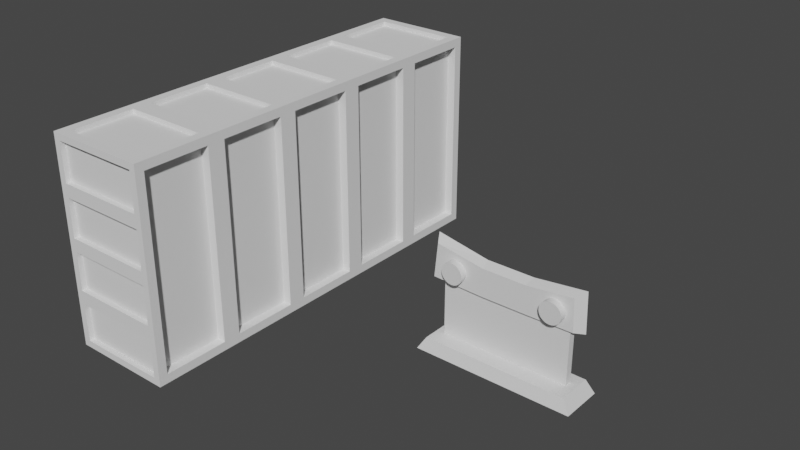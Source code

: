 # Source: 3D_Runner_Assets.blend  (saved by Blender 3.3.6; exported with 4.5.12 LTS)
import bpy
from mathutils import Matrix  # noqa: F401  (used for matrix-valued properties, if any)

bpy.ops.wm.read_factory_settings(use_empty=True)
scene = bpy.context.scene
scene.name = 'Scene'

# ---- collections
col_collection = bpy.data.collections.new('Collection'); scene.collection.children.link(col_collection)

# ---- materials (node trees are filled in below, after node groups)
mat_material = bpy.data.materials.new('Material')
mat_material.alpha_threshold = 0.0
mat_material.use_transparent_shadow = False
mat_material.roughness = 0.5
mat_material.line_color = (0.0, 0.0, 0.0, 1.0)

# ---- material node trees
mat_material.use_nodes = True; mat_material.node_tree.nodes.clear()
_N = mat_material.node_tree.nodes; _L = mat_material.node_tree.links
n0 = _N.new('ShaderNodeOutputMaterial'); n0.name = 'Material Output'; n0.location = (300, 300)
n1 = _N.new('ShaderNodeBsdfPrincipled'); n1.name = 'Principled BSDF'; n1.location = (10, 300)
n1.distribution = 'GGX'
n1.subsurface_method = 'RANDOM_WALK_SKIN'
n1.inputs[3].default_value = 1.45
n1.inputs[27].default_value = (0.0, 0.0, 0.0, 1.0)
n1.inputs[28].default_value = 1.0
_L.new(n1.outputs[0], n0.inputs[0])
n0.is_active_output = True

# ---- world
world_world = bpy.data.worlds.new('World'); scene.world = world_world
world_world.use_nodes = True; world_world.node_tree.nodes.clear()
_N = world_world.node_tree.nodes; _L = world_world.node_tree.links
n0 = _N.new('ShaderNodeOutputWorld'); n0.name = 'World Output'; n0.location = (300, 300)
n1 = _N.new('ShaderNodeBackground'); n1.name = 'Background'; n1.location = (10, 300)
n1.inputs[0].default_value = (0.05088, 0.05088, 0.05088, 1.0)
_L.new(n1.outputs[0], n0.inputs[0])
n0.is_active_output = True
world_world.color = (0.05088, 0.05088, 0.05088)
world_world.use_sun_shadow = False
world_world.sun_shadow_jitter_overblur = 0.0

# ---- meshes
me_cube = bpy.data.meshes.new('Cube')
me_cube.from_pydata([(0.9231, 0.07694, 1.157), (0.9231, 0.07694, 0.1054), (0.9231, -0.02031, 1.157), (0.9231, -0.02031, 0.1054), (-0.9231, 0.07694, 1.157), (-0.9231, 0.07694, 0.1054), (-0.9231, -0.02031, 1.157), (-0.9231, -0.02031, 0.1054), (1.036, 0.25, 0.1877), (1.147, 0.3015, 0.00611), (1.036, -0.25, 0.1877), (1.147, -0.3015, 0.00611), (-1.036, 0.25, 0.1877), (-1.147, 0.3015, 0.00611), (-1.036, -0.25, 0.1877), (-1.147, -0.3015, 0.00611), (1.059, 0.08206, 1.51), (1.077, 0.08206, 0.933), (0.9665, -0.06243, 1.449), (0.9832, -0.06243, 0.9852), (-1.108, 0.08206, 1.567), (-1.162, 0.08206, 0.9435), (-1.018, -0.06243, 1.49), (-1.068, -0.06243, 0.9997), (-0.3556, 0.08206, 0.9083), (-0.3244, -0.06243, 1.374), (-0.3244, -0.06243, 0.9742), (-0.3556, 0.08206, 1.425), (0.2929, -0.06243, 0.9742), (0.3234, 0.08206, 1.425), (0.3234, 0.08206, 0.9083), (0.2929, -0.06243, 1.374), (-0.7283, 0.1449, 1.358), (-0.7283, -0.1647, 1.348), (-0.6981, 0.145, 1.355), (-0.6981, -0.1646, 1.345), (-0.669, 0.1453, 1.346), (-0.669, -0.1643, 1.336), (-0.6423, 0.1457, 1.332), (-0.6423, -0.1639, 1.322), (-0.6188, 0.1463, 1.312), (-0.6188, -0.1633, 1.303), (-0.5995, 0.1471, 1.289), (-0.5995, -0.1625, 1.279), (-0.5852, 0.1479, 1.262), (-0.5852, -0.1617, 1.252), (-0.5764, 0.1488, 1.233), (-0.5764, -0.1608, 1.223), (-0.5734, 0.1498, 1.203), (-0.5734, -0.1598, 1.193), (-0.5764, 0.1507, 1.173), (-0.5764, -0.1588, 1.163), (-0.5852, 0.1517, 1.144), (-0.5852, -0.1579, 1.134), (-0.5995, 0.1525, 1.117), (-0.5995, -0.1571, 1.107), (-0.6188, 0.1533, 1.093), (-0.6188, -0.1563, 1.084), (-0.6423, 0.1539, 1.074), (-0.6423, -0.1557, 1.064), (-0.669, 0.1543, 1.06), (-0.669, -0.1553, 1.05), (-0.6981, 0.1546, 1.051), (-0.6981, -0.155, 1.041), (-0.7283, 0.1547, 1.048), (-0.7283, -0.1549, 1.038), (-0.7585, 0.1546, 1.051), (-0.7585, -0.155, 1.041), (-0.7876, 0.1543, 1.06), (-0.7876, -0.1553, 1.05), (-0.8143, 0.1539, 1.074), (-0.8143, -0.1557, 1.064), (-0.8378, 0.1533, 1.093), (-0.8378, -0.1563, 1.084), (-0.8571, 0.1525, 1.117), (-0.8571, -0.1571, 1.107), (-0.8714, 0.1517, 1.144), (-0.8714, -0.1579, 1.134), (-0.8802, 0.1507, 1.173), (-0.8802, -0.1588, 1.163), (-0.8832, 0.1498, 1.203), (-0.8832, -0.1598, 1.193), (-0.8802, 0.1488, 1.233), (-0.8802, -0.1608, 1.223), (-0.8714, 0.1479, 1.262), (-0.8714, -0.1617, 1.252), (-0.8571, 0.1471, 1.289), (-0.8571, -0.1625, 1.279), (-0.8378, 0.1463, 1.312), (-0.8378, -0.1633, 1.303), (-0.8143, 0.1457, 1.332), (-0.8143, -0.1639, 1.322), (-0.7876, 0.1453, 1.346), (-0.7876, -0.1643, 1.336), (-0.7585, 0.145, 1.355), (-0.7585, -0.1646, 1.345), (0.7115, 0.1449, 1.359), (0.7115, -0.1647, 1.349), (0.742, 0.145, 1.356), (0.742, -0.1646, 1.346), (0.7713, 0.1453, 1.347), (0.7713, -0.1643, 1.337), (0.7983, 0.1457, 1.333), (0.7983, -0.1639, 1.323), (0.822, 0.1463, 1.313), (0.822, -0.1633, 1.304), (0.8414, 0.1471, 1.29), (0.8414, -0.1625, 1.28), (0.8559, 0.1479, 1.263), (0.8559, -0.1617, 1.253), (0.8648, 0.1488, 1.233), (0.8648, -0.1608, 1.223), (0.8678, 0.1498, 1.203), (0.8678, -0.1598, 1.193), (0.8648, 0.1507, 1.172), (0.8648, -0.1588, 1.163), (0.8559, 0.1517, 1.143), (0.8559, -0.1579, 1.133), (0.8414, 0.1525, 1.116), (0.8414, -0.1571, 1.106), (0.822, 0.1533, 1.092), (0.822, -0.1563, 1.083), (0.7983, 0.1539, 1.073), (0.7983, -0.1557, 1.063), (0.7713, 0.1543, 1.059), (0.7713, -0.1553, 1.049), (0.742, 0.1546, 1.05), (0.742, -0.155, 1.04), (0.7115, 0.1547, 1.047), (0.7115, -0.1549, 1.037), (0.6809, 0.1546, 1.05), (0.6809, -0.155, 1.04), (0.6516, 0.1543, 1.059), (0.6516, -0.1553, 1.049), (0.6246, 0.1539, 1.073), (0.6246, -0.1557, 1.063), (0.6009, 0.1533, 1.092), (0.6009, -0.1563, 1.083), (0.5815, 0.1525, 1.116), (0.5815, -0.1571, 1.106), (0.567, 0.1517, 1.143), (0.567, -0.1579, 1.133), (0.5581, 0.1507, 1.172), (0.5581, -0.1588, 1.163), (0.5551, 0.1498, 1.203), (0.5551, -0.1598, 1.193), (0.5581, 0.1488, 1.233), (0.5581, -0.1608, 1.223), (0.567, 0.1479, 1.263), (0.567, -0.1617, 1.253), (0.5815, 0.1471, 1.29), (0.5815, -0.1625, 1.28), (0.6009, 0.1463, 1.313), (0.6009, -0.1633, 1.304), (0.6246, 0.1457, 1.333), (0.6246, -0.1639, 1.323), (0.6516, 0.1453, 1.347), (0.6516, -0.1643, 1.337), (0.6809, 0.145, 1.356), (0.6809, -0.1646, 1.346)], [], [(0, 4, 6, 2), (3, 2, 6, 7), (7, 6, 4, 5), (5, 1, 3, 7), (1, 0, 2, 3), (5, 4, 0, 1), (8, 12, 14, 10), (11, 10, 14, 15), (15, 14, 12, 13), (13, 9, 11, 15), (9, 8, 10, 11), (13, 12, 8, 9), (27, 20, 22, 25), (26, 25, 22, 23), (23, 22, 20, 21), (30, 17, 19, 28), (17, 16, 18, 19), (30, 29, 16, 17), (21, 20, 27, 24), (21, 24, 26, 23), (28, 31, 25, 26), (29, 27, 25, 31), (16, 29, 31, 18), (19, 18, 31, 28), (24, 27, 29, 30), (24, 30, 28, 26), (32, 33, 35, 34), (34, 35, 37, 36), (36, 37, 39, 38), (38, 39, 41, 40), (40, 41, 43, 42), (42, 43, 45, 44), (44, 45, 47, 46), (46, 47, 49, 48), (48, 49, 51, 50), (50, 51, 53, 52), (52, 53, 55, 54), (54, 55, 57, 56), (56, 57, 59, 58), (58, 59, 61, 60), (60, 61, 63, 62), (62, 63, 65, 64), (64, 65, 67, 66), (66, 67, 69, 68), (68, 69, 71, 70), (70, 71, 73, 72), (72, 73, 75, 74), (74, 75, 77, 76), (76, 77, 79, 78), (78, 79, 81, 80), (80, 81, 83, 82), (82, 83, 85, 84), (84, 85, 87, 86), (86, 87, 89, 88), (88, 89, 91, 90), (90, 91, 93, 92), (35, 33, 95, 93, 91, 89, 87, 85, 83, 81, 79, 77, 75, 73, 71, 69, 67, 65, 63, 61, 59, 57, 55, 53, 51, 49, 47, 45, 43, 41, 39, 37), (92, 93, 95, 94), (94, 95, 33, 32), (32, 34, 36, 38, 40, 42, 44, 46, 48, 50, 52, 54, 56, 58, 60, 62, 64, 66, 68, 70, 72, 74, 76, 78, 80, 82, 84, 86, 88, 90, 92, 94), (96, 97, 99, 98), (98, 99, 101, 100), (100, 101, 103, 102), (102, 103, 105, 104), (104, 105, 107, 106), (106, 107, 109, 108), (108, 109, 111, 110), (110, 111, 113, 112), (112, 113, 115, 114), (114, 115, 117, 116), (116, 117, 119, 118), (118, 119, 121, 120), (120, 121, 123, 122), (122, 123, 125, 124), (124, 125, 127, 126), (126, 127, 129, 128), (128, 129, 131, 130), (130, 131, 133, 132), (132, 133, 135, 134), (134, 135, 137, 136), (136, 137, 139, 138), (138, 139, 141, 140), (140, 141, 143, 142), (142, 143, 145, 144), (144, 145, 147, 146), (146, 147, 149, 148), (148, 149, 151, 150), (150, 151, 153, 152), (152, 153, 155, 154), (154, 155, 157, 156), (99, 97, 159, 157, 155, 153, 151, 149, 147, 145, 143, 141, 139, 137, 135, 133, 131, 129, 127, 125, 123, 121, 119, 117, 115, 113, 111, 109, 107, 105, 103, 101), (156, 157, 159, 158), (158, 159, 97, 96), (96, 98, 100, 102, 104, 106, 108, 110, 112, 114, 116, 118, 120, 122, 124, 126, 128, 130, 132, 134, 136, 138, 140, 142, 144, 146, 148, 150, 152, 154, 156, 158)])
_uv = me_cube.uv_layers.new(name='UVMap')
_uv.uv.foreach_set('vector', [0.07586, 0.5919, 0.07586, 0.379, 0.08704, 0.3789, 0.08704, 0.5919, 0.4843, 0.3802, 0.4833, 0.5984, 0.1002, 0.5966, 0.1012, 0.3785, 0.5264, 0.4492, 0.5264, 0.598, 0.5126, 0.598, 0.5126, 0.4492, 0.06466, 0.5919, 0.06466, 0.3789, 0.07586, 0.3789, 0.07586, 0.5919, 0.5401, 0.4493, 0.5401, 0.598, 0.5264, 0.598, 0.5264, 0.4492, 0.05335, 0.01913, 0.2405, 0.0198, 0.2393, 0.3486, 0.05219, 0.348, 0.8402, 0.008251, 0.8402, 0.5019, 0.7215, 0.502, 0.7215, 0.008287, 0.8179, 0.9301, 0.7866, 0.9111, 0.7866, 0.5562, 0.8179, 0.5372, 0.7774, 0.7461, 0.7455, 0.7372, 0.7455, 0.6516, 0.7774, 0.6428, 0.578, 0.5547, 0.578, 0.008257, 0.7215, 0.008251, 0.7215, 0.5547, 0.774, 0.6405, 0.7422, 0.631, 0.7422, 0.5454, 0.774, 0.5372, 0.8402, 0.008251, 0.884, 0.03463, 0.884, 0.5283, 0.8402, 0.5547, 0.3842, 0.6256, 0.5713, 0.6063, 0.5502, 0.647, 0.377, 0.6638, 0.3736, 0.7628, 0.377, 0.6638, 0.5502, 0.647, 0.5552, 0.7659, 0.5552, 0.7659, 0.5502, 0.647, 0.5915, 0.629, 0.5967, 0.78, 0.214, 0.7992, 0.02984, 0.7962, 0.05292, 0.7588, 0.2218, 0.7603, 0.01103, 0.7713, 0.0141, 0.6312, 0.05564, 0.6462, 0.05292, 0.7588, 0.2177, 0.8227, 0.2194, 0.9497, 0.03919, 0.9728, 0.03273, 0.8313, 0.5826, 0.8263, 0.5713, 0.9796, 0.3861, 0.9474, 0.3844, 0.8204, 0.5772, 0.8043, 0.3803, 0.8018, 0.3736, 0.7628, 0.5552, 0.7659, 0.2218, 0.7603, 0.2221, 0.6609, 0.377, 0.6638, 0.3736, 0.7628, 0.2158, 0.623, 0.3842, 0.6256, 0.377, 0.6638, 0.2221, 0.6609, 0.035, 0.6066, 0.2158, 0.623, 0.2221, 0.6609, 0.05564, 0.6462, 0.05292, 0.7588, 0.05564, 0.6462, 0.2221, 0.6609, 0.2218, 0.7603, 0.3844, 0.8204, 0.3861, 0.9474, 0.2194, 0.9497, 0.2177, 0.8227, 0.3803, 0.8018, 0.214, 0.7992, 0.2218, 0.7603, 0.3736, 0.7628, 0.4566, 0.2698, 0.4566, 0.3435, 0.4494, 0.3436, 0.4494, 0.2699, 0.4494, 0.2699, 0.4494, 0.3436, 0.4424, 0.3437, 0.4424, 0.27, 0.4424, 0.27, 0.4424, 0.3437, 0.436, 0.3439, 0.436, 0.2701, 0.436, 0.2701, 0.436, 0.3439, 0.4304, 0.3441, 0.4304, 0.2704, 0.4805, 0.1867, 0.4805, 0.2605, 0.4747, 0.2603, 0.4747, 0.1865, 0.4747, 0.1865, 0.4747, 0.2603, 0.4682, 0.2602, 0.4682, 0.1864, 0.4682, 0.1864, 0.4682, 0.2602, 0.4612, 0.2601, 0.4612, 0.1864, 0.4612, 0.1864, 0.4612, 0.2601, 0.454, 0.2601, 0.454, 0.1863, 0.454, 0.1863, 0.454, 0.2601, 0.4468, 0.2601, 0.4468, 0.1864, 0.4468, 0.1864, 0.4468, 0.2601, 0.44, 0.2602, 0.44, 0.1865, 0.44, 0.1865, 0.44, 0.2602, 0.4337, 0.2604, 0.4337, 0.1866, 0.4337, 0.1866, 0.4337, 0.2604, 0.4283, 0.2605, 0.4283, 0.1868, 0.4258, 0.1053, 0.4258, 0.03175, 0.4314, 0.03214, 0.4314, 0.1057, 0.4314, 0.1057, 0.4314, 0.03214, 0.4378, 0.03243, 0.4378, 0.106, 0.4378, 0.106, 0.4378, 0.03243, 0.4447, 0.0326, 0.4447, 0.1062, 0.4447, 0.1062, 0.4447, 0.0326, 0.4519, 0.03266, 0.4519, 0.1062, 0.4519, 0.1062, 0.4519, 0.03266, 0.4591, 0.0326, 0.4591, 0.1062, 0.4591, 0.1062, 0.4591, 0.0326, 0.4661, 0.03243, 0.4661, 0.106, 0.4661, 0.106, 0.4661, 0.03243, 0.4724, 0.03214, 0.4724, 0.1057, 0.4724, 0.1057, 0.4724, 0.03214, 0.478, 0.03176, 0.478, 0.1053, 0.3617, 0.3443, 0.3617, 0.2705, 0.3671, 0.2705, 0.3671, 0.3443, 0.3671, 0.3443, 0.3671, 0.2705, 0.3734, 0.2705, 0.3734, 0.3443, 0.3734, 0.3443, 0.3734, 0.2705, 0.3802, 0.2705, 0.3802, 0.3443, 0.3802, 0.3443, 0.3802, 0.2705, 0.3874, 0.2705, 0.3874, 0.3443, 0.3874, 0.3443, 0.3874, 0.2705, 0.3946, 0.2705, 0.3946, 0.3443, 0.3946, 0.3443, 0.3946, 0.2705, 0.4016, 0.2705, 0.4016, 0.3443, 0.4016, 0.3443, 0.4016, 0.2705, 0.4081, 0.2705, 0.4081, 0.3443, 0.4081, 0.3443, 0.4081, 0.2705, 0.4139, 0.2705, 0.4139, 0.3443, 0.4826, 0.2704, 0.4826, 0.3441, 0.477, 0.3439, 0.477, 0.2702, 0.477, 0.2702, 0.477, 0.3439, 0.4707, 0.3437, 0.4707, 0.27, 0.351, 0.2124, 0.351, 0.2197, 0.3496, 0.2268, 0.3468, 0.2335, 0.3428, 0.2395, 0.3377, 0.2446, 0.3317, 0.2486, 0.325, 0.2514, 0.318, 0.2528, 0.3107, 0.2528, 0.3037, 0.2514, 0.297, 0.2486, 0.291, 0.2446, 0.2859, 0.2395, 0.2819, 0.2335, 0.2791, 0.2268, 0.2777, 0.2197, 0.2777, 0.2125, 0.2791, 0.2054, 0.2819, 0.1987, 0.2859, 0.1927, 0.291, 0.1876, 0.297, 0.1835, 0.3037, 0.1808, 0.3107, 0.1793, 0.318, 0.1793, 0.325, 0.1808, 0.3317, 0.1835, 0.3377, 0.1875, 0.3428, 0.1926, 0.3468, 0.1987, 0.3496, 0.2053, 0.4707, 0.27, 0.4707, 0.3437, 0.4638, 0.3436, 0.4638, 0.2699, 0.4638, 0.2699, 0.4638, 0.3436, 0.4566, 0.3435, 0.4566, 0.2698, 0.2807, 0.3084, 0.2807, 0.3011, 0.2821, 0.294, 0.2849, 0.2874, 0.2889, 0.2813, 0.294, 0.2762, 0.3, 0.2722, 0.3067, 0.2694, 0.3138, 0.268, 0.321, 0.268, 0.3281, 0.2694, 0.3348, 0.2722, 0.3408, 0.2762, 0.3459, 0.2813, 0.35, 0.2874, 0.3527, 0.294, 0.3541, 0.3011, 0.3541, 0.3084, 0.3527, 0.3155, 0.35, 0.3222, 0.3459, 0.3282, 0.3408, 0.3333, 0.3348, 0.3373, 0.3281, 0.3401, 0.321, 0.3415, 0.3138, 0.3415, 0.3067, 0.3401, 0.3, 0.3373, 0.294, 0.3333, 0.2889, 0.3282, 0.2849, 0.3222, 0.2821, 0.3155, 0.3866, 0.1886, 0.3866, 0.2623, 0.3793, 0.2623, 0.3793, 0.1886, 0.3793, 0.1886, 0.3793, 0.2623, 0.3723, 0.2624, 0.3723, 0.1887, 0.3723, 0.1887, 0.3723, 0.2624, 0.3659, 0.2626, 0.3659, 0.1889, 0.3659, 0.1889, 0.3659, 0.2626, 0.3602, 0.2629, 0.3602, 0.1891, 0.481, 0.1125, 0.481, 0.1862, 0.4751, 0.1861, 0.4751, 0.1123, 0.4751, 0.1123, 0.4751, 0.1861, 0.4686, 0.186, 0.4686, 0.1122, 0.4686, 0.1122, 0.4686, 0.186, 0.4615, 0.1859, 0.4615, 0.1121, 0.4615, 0.1121, 0.4615, 0.1859, 0.4542, 0.1859, 0.4542, 0.1121, 0.4542, 0.1121, 0.4542, 0.1859, 0.447, 0.1859, 0.447, 0.1122, 0.447, 0.1122, 0.447, 0.1859, 0.4401, 0.186, 0.4401, 0.1123, 0.4401, 0.1123, 0.4401, 0.186, 0.4338, 0.1862, 0.4338, 0.1124, 0.4338, 0.1124, 0.4338, 0.1862, 0.4283, 0.1863, 0.4283, 0.1126, 0.3592, 0.09511, 0.3592, 0.02156, 0.3649, 0.02195, 0.3649, 0.0955, 0.3649, 0.0955, 0.3649, 0.02195, 0.3713, 0.02224, 0.3713, 0.09579, 0.3713, 0.09579, 0.3713, 0.02224, 0.3783, 0.02242, 0.3783, 0.09597, 0.3783, 0.09597, 0.3783, 0.02242, 0.3856, 0.02248, 0.3856, 0.09603, 0.3856, 0.09603, 0.3856, 0.02248, 0.3929, 0.02242, 0.3929, 0.09597, 0.3929, 0.09597, 0.3929, 0.02242, 0.3998, 0.02224, 0.3998, 0.09579, 0.3998, 0.09579, 0.3998, 0.02224, 0.4063, 0.02195, 0.4063, 0.0955, 0.4063, 0.0955, 0.4063, 0.02195, 0.4119, 0.02157, 0.4119, 0.09512, 0.4119, 0.09606, 0.4119, 0.1699, 0.4064, 0.1699, 0.4064, 0.09606, 0.4064, 0.09606, 0.4064, 0.1699, 0.4001, 0.1699, 0.4001, 0.09606, 0.4001, 0.09606, 0.4001, 0.1699, 0.3932, 0.1699, 0.3932, 0.09606, 0.3932, 0.09606, 0.3932, 0.1699, 0.386, 0.1699, 0.386, 0.09606, 0.386, 0.09606, 0.386, 0.1699, 0.3787, 0.1699, 0.3787, 0.09605, 0.3787, 0.09605, 0.3787, 0.1699, 0.3716, 0.1699, 0.3716, 0.09604, 0.3716, 0.09604, 0.3716, 0.1699, 0.3651, 0.1698, 0.3651, 0.09604, 0.3651, 0.09604, 0.3651, 0.1698, 0.3592, 0.1698, 0.3592, 0.09603, 0.4129, 0.1892, 0.4129, 0.2629, 0.4073, 0.2626, 0.4073, 0.1889, 0.4073, 0.1889, 0.4073, 0.2626, 0.4008, 0.2624, 0.4008, 0.1887, 0.2767, 0.1365, 0.2767, 0.1292, 0.2781, 0.122, 0.2809, 0.1153, 0.2849, 0.1092, 0.2901, 0.104, 0.2962, 0.09996, 0.3029, 0.09716, 0.31, 0.09573, 0.3173, 0.09573, 0.3245, 0.09715, 0.3312, 0.09994, 0.3373, 0.104, 0.3424, 0.1092, 0.3465, 0.1152, 0.3493, 0.122, 0.3507, 0.1291, 0.3507, 0.1364, 0.3493, 0.1436, 0.3465, 0.1504, 0.3424, 0.1564, 0.3373, 0.1616, 0.3312, 0.1657, 0.3245, 0.1685, 0.3173, 0.1699, 0.31, 0.1699, 0.3029, 0.1685, 0.2962, 0.1657, 0.2901, 0.1616, 0.2849, 0.1565, 0.2809, 0.1504, 0.2781, 0.1436, 0.4008, 0.1887, 0.4008, 0.2624, 0.3939, 0.2623, 0.3939, 0.1886, 0.3939, 0.1886, 0.3939, 0.2623, 0.3866, 0.2623, 0.3866, 0.1886, 0.3508, 0.0623, 0.3494, 0.06947, 0.3466, 0.07621, 0.3425, 0.08229, 0.3374, 0.08745, 0.3313, 0.09151, 0.3246, 0.0943, 0.3174, 0.09573, 0.3101, 0.09573, 0.3029, 0.0943, 0.2962, 0.09151, 0.2901, 0.08745, 0.285, 0.08229, 0.2809, 0.07622, 0.2781, 0.06947, 0.2767, 0.0623, 0.2767, 0.055, 0.2781, 0.04784, 0.2809, 0.04109, 0.285, 0.03502, 0.2901, 0.02985, 0.2962, 0.02579, 0.3029, 0.023, 0.3101, 0.02157, 0.3174, 0.02157, 0.3246, 0.023, 0.3313, 0.02579, 0.3374, 0.02985, 0.3425, 0.03502, 0.3466, 0.04109, 0.3494, 0.04784, 0.3508, 0.055])
me_cube.materials.append(mat_material)
me_cube.use_mirror_vertex_groups = False
me_cube.update()
me_cube_002 = bpy.data.meshes.new('Cube.002')
me_cube_002.from_pydata([(0.75, -3.0, 0.0), (0.75, -3.0, 3.0), (0.75, -1.8, 0.0), (0.75, -0.6, 0.0), (0.75, -0.6, 3.0), (0.75, -1.8, 3.0), (0.75, -1.927, 0.1267), (0.75, -1.927, 2.873), (0.75, -2.873, 2.873), (0.75, -2.873, 0.1267), (0.75, -0.4733, 2.873), (0.75, -0.4733, 0.1267), (0.75, -0.7267, 0.1267), (0.75, -0.7267, 2.873), (0.75, -1.673, 2.873), (0.75, -1.673, 0.1267), (0.6191, -1.927, 2.873), (0.6191, -1.927, 0.1267), (0.6191, -2.873, 0.1267), (0.6191, -2.873, 2.873), (0.6191, -0.4733, 0.1267), (0.6191, -0.4733, 2.873), (0.6191, -0.7267, 2.873), (0.6191, -0.7267, 0.1267), (0.6191, -1.673, 0.1267), (0.6191, -1.673, 2.873), (0.6109, -1.939, 3.0), (0.6109, -2.861, 3.0), (0.6109, -0.4609, 3.0), (0.6109, -0.7391, 3.0), (0.6109, -1.661, 3.0), (0.6109, -1.939, 2.935), (0.6109, -2.861, 2.935), (0.6109, -0.4609, 2.935), (0.6109, -0.7391, 2.935), (0.6109, -1.661, 2.935), (0.75, -3.0, 2.25), (0.75, -3.0, 1.5), (0.75, -3.0, 0.75), (0.75, -0.6, 2.25), (0.75, -0.6, 1.5), (0.75, -0.6, 0.75), (0.75, -1.8, 2.25), (0.75, -1.8, 1.5), (0.75, -1.8, 0.75), (0.75, -1.927, 2.187), (0.75, -1.927, 1.5), (0.75, -1.927, 0.8134), (0.75, -2.873, 2.187), (0.75, -2.873, 1.5), (0.75, -2.873, 0.8134), (0.75, -0.4733, 2.187), (0.75, -0.4733, 1.5), (0.75, -0.4733, 0.8134), (0.75, -0.7267, 2.187), (0.75, -0.7267, 1.5), (0.75, -0.7267, 0.8134), (0.75, -1.673, 2.187), (0.75, -1.673, 1.5), (0.75, -1.673, 0.8134), (0.6191, -1.927, 2.187), (0.6191, -1.927, 1.5), (0.6191, -1.927, 0.8134), (0.6191, -2.873, 2.187), (0.6191, -2.873, 1.5), (0.6191, -2.873, 0.8134), (0.6191, -0.4733, 2.187), (0.6191, -0.4733, 1.5), (0.6191, -0.4733, 0.8134), (0.6191, -0.7267, 2.187), (0.6191, -0.7267, 1.5), (0.6191, -0.7267, 0.8134), (0.6191, -1.673, 2.187), (0.6191, -1.673, 1.5), (0.6191, -1.673, 0.8134), (0.6526, -3.0, 2.347), (0.6526, -3.0, 2.903), (0.6526, -3.0, 0.09736), (0.6526, -3.0, 0.6526), (0.6526, -3.0, 0.8474), (0.6526, -3.0, 1.403), (0.6526, -3.0, 1.597), (0.6526, -3.0, 2.153), (0.6526, -2.927, 2.903), (0.6526, -2.927, 2.347), (0.6526, -2.927, 0.6526), (0.6526, -2.927, 0.09736), (0.6526, -2.927, 1.403), (0.6526, -2.927, 0.8474), (0.6526, -2.927, 2.153), (0.6526, -2.927, 1.597), (0.0, -3.0, 0.0), (0.0, -3.0, 3.0), (0.0, -0.6, 3.0), (0.0, -1.8, 3.0), (0.0, -0.6, 0.0), (0.0, -1.8, 0.0), (0.0, -1.939, 3.0), (0.0, -2.861, 3.0), (0.0, -0.4609, 3.0), (0.0, -0.7391, 3.0), (0.0, -1.661, 3.0), (0.0, -1.939, 2.935), (0.0, -2.861, 2.935), (0.0, -0.4609, 2.935), (0.0, -0.7391, 2.935), (0.0, -1.661, 2.935), (0.0, -3.0, 0.75), (0.0, -3.0, 1.5), (0.0, -3.0, 2.25), (0.0, -3.0, 2.347), (0.0, -3.0, 2.903), (0.0, -3.0, 0.09736), (0.0, -3.0, 0.6526), (0.0, -3.0, 0.8474), (0.0, -3.0, 1.403), (0.0, -3.0, 1.597), (0.0, -3.0, 2.153), (0.0, -2.927, 2.347), (0.0, -2.927, 2.903), (0.0, -2.927, 0.09736), (0.0, -2.927, 0.6526), (0.0, -2.927, 0.8474), (0.0, -2.927, 1.403), (0.0, -2.927, 1.597), (0.0, -2.927, 2.153), (0.75, 1.192e-07, 0.0), (0.75, -1.192e-07, 3.0), (0.75, 1.192e-07, 0.1267), (0.75, -1.192e-07, 2.873), (0.6191, 1.192e-07, 0.1267), (0.6191, -1.192e-07, 2.873), (0.6109, -8.941e-08, 3.0), (0.6109, -8.941e-08, 2.935), (0.6191, 5.96e-08, 0.8134), (0.6191, 0.0, 1.5), (0.6191, -5.96e-08, 2.187), (0.0, 0.0, 2.935), (0.0, 0.0, 0.0)], [], [(112, 77, 86, 120), (96, 2, 0, 91), (138, 126, 3, 95), (95, 3, 2, 96), (7, 8, 19, 16), (42, 5, 7, 45), (5, 1, 8, 7), (38, 0, 9, 50), (0, 2, 6, 9), (127, 4, 10, 129), (41, 3, 11, 53), (39, 4, 13, 54), (4, 5, 14, 13), (44, 2, 15, 59), (2, 3, 12, 15), (60, 16, 19, 63), (136, 131, 21, 66), (69, 22, 25, 72), (54, 13, 22, 69), (50, 9, 18, 65), (15, 12, 23, 24), (129, 10, 21, 131), (13, 14, 25, 22), (53, 11, 20, 68), (59, 15, 24, 74), (45, 7, 16, 60), (9, 6, 17, 18), (92, 1, 27, 98), (1, 5, 26, 27), (93, 4, 28, 99), (94, 5, 30, 101), (5, 4, 29, 30), (98, 27, 32, 103), (30, 29, 34, 35), (99, 28, 33, 104), (101, 30, 35, 106), (27, 26, 31, 32), (6, 47, 62, 17), (47, 46, 61, 62), (46, 45, 60, 61), (14, 57, 72, 25), (57, 58, 73, 72), (58, 59, 74, 73), (10, 51, 66, 21), (51, 52, 67, 66), (52, 53, 68, 67), (8, 48, 63, 19), (48, 49, 64, 63), (49, 50, 65, 64), (12, 56, 71, 23), (56, 55, 70, 71), (55, 54, 69, 70), (23, 71, 74, 24), (71, 70, 73, 74), (70, 69, 72, 73), (130, 134, 68, 20), (134, 135, 67, 68), (135, 136, 66, 67), (17, 62, 65, 18), (62, 61, 64, 65), (61, 60, 63, 64), (5, 42, 57, 14), (42, 43, 58, 57), (43, 44, 59, 58), (3, 41, 56, 12), (41, 40, 55, 56), (40, 39, 54, 55), (4, 39, 51, 10), (39, 40, 52, 51), (40, 41, 53, 52), (1, 36, 48, 8), (36, 37, 49, 48), (37, 38, 50, 49), (2, 44, 47, 6), (44, 43, 46, 47), (43, 42, 45, 46), (79, 80, 87, 88), (110, 75, 84, 118), (77, 78, 85, 86), (36, 1, 76, 75), (109, 36, 75, 110), (0, 38, 78, 77), (91, 0, 77, 112), (38, 37, 80, 79), (107, 38, 79, 114), (37, 36, 82, 81), (108, 37, 81, 116), (81, 82, 89, 90), (114, 79, 88, 122), (116, 81, 90, 124), (75, 76, 83, 84), (82, 117, 125, 89), (80, 115, 123, 87), (78, 113, 121, 85), (76, 111, 119, 83), (90, 89, 125, 124), (88, 87, 123, 122), (86, 85, 121, 120), (84, 83, 119, 118), (36, 109, 117, 82), (37, 108, 115, 80), (38, 107, 113, 78), (1, 92, 111, 76), (26, 97, 102, 31), (34, 105, 106, 35), (133, 137, 104, 33), (31, 102, 103, 32), (4, 93, 100, 29), (5, 94, 97, 26), (29, 100, 105, 34), (28, 132, 133, 33), (4, 127, 132, 28), (11, 128, 130, 20), (3, 126, 128, 11)])
_uv = me_cube_002.uv_layers.new(name='UVMap')
_uv.uv.foreach_set('vector', [0.3831, 0.875, 0.3831, 0.7662, 0.3831, 0.7662, 0.3831, 0.875, 0.25, 0.7, 0.375, 0.7, 0.375, 0.75, 0.25, 0.75, 0.25, 0.625, 0.375, 0.625, 0.375, 0.65, 0.25, 0.65, 0.25, 0.65, 0.375, 0.65, 0.375, 0.7, 0.25, 0.7, 0.6144, 0.7053, 0.6144, 0.7447, 0.6144, 0.7447, 0.6144, 0.7053, 0.5625, 0.7, 0.625, 0.7, 0.6144, 0.7053, 0.5572, 0.7053, 0.625, 0.7, 0.625, 0.75, 0.6144, 0.7447, 0.6144, 0.7053, 0.4375, 0.75, 0.375, 0.75, 0.3856, 0.7447, 0.4428, 0.7447, 0.375, 0.75, 0.375, 0.7, 0.3856, 0.7053, 0.3856, 0.7447, 0.625, 0.625, 0.625, 0.65, 0.6144, 0.6447, 0.6144, 0.625, 0.4375, 0.65, 0.375, 0.65, 0.3856, 0.6447, 0.4428, 0.6447, 0.5625, 0.65, 0.625, 0.65, 0.6144, 0.6553, 0.5572, 0.6553, 0.625, 0.65, 0.625, 0.7, 0.6144, 0.6947, 0.6144, 0.6553, 0.4375, 0.7, 0.375, 0.7, 0.3856, 0.6947, 0.4428, 0.6947, 0.375, 0.7, 0.375, 0.65, 0.3856, 0.6553, 0.3856, 0.6947, 0.5572, 0.7053, 0.6144, 0.7053, 0.6144, 0.7447, 0.5572, 0.7447, 0.5572, 0.625, 0.6144, 0.625, 0.6144, 0.6447, 0.5572, 0.6447, 0.5572, 0.6553, 0.6144, 0.6553, 0.6144, 0.6947, 0.5572, 0.6947, 0.5572, 0.6553, 0.6144, 0.6553, 0.6144, 0.6553, 0.5572, 0.6553, 0.4428, 0.7447, 0.3856, 0.7447, 0.3856, 0.7447, 0.4428, 0.7447, 0.3856, 0.6947, 0.3856, 0.6553, 0.3856, 0.6553, 0.3856, 0.6947, 0.6144, 0.625, 0.6144, 0.6447, 0.6144, 0.6447, 0.6144, 0.625, 0.6144, 0.6553, 0.6144, 0.6947, 0.6144, 0.6947, 0.6144, 0.6553, 0.4428, 0.6447, 0.3856, 0.6447, 0.3856, 0.6447, 0.4428, 0.6447, 0.4428, 0.6947, 0.3856, 0.6947, 0.3856, 0.6947, 0.4428, 0.6947, 0.5572, 0.7053, 0.6144, 0.7053, 0.6144, 0.7053, 0.5572, 0.7053, 0.3856, 0.7447, 0.3856, 0.7053, 0.3856, 0.7053, 0.3856, 0.7447, 0.75, 0.75, 0.625, 0.75, 0.6482, 0.7442, 0.75, 0.7442, 0.625, 0.75, 0.625, 0.7, 0.6482, 0.7058, 0.6482, 0.7442, 0.75, 0.65, 0.625, 0.65, 0.6482, 0.6442, 0.75, 0.6442, 0.75, 0.7, 0.625, 0.7, 0.6482, 0.6942, 0.75, 0.6942, 0.625, 0.7, 0.625, 0.65, 0.6482, 0.6558, 0.6482, 0.6942, 0.75, 0.7442, 0.6482, 0.7442, 0.6482, 0.7442, 0.75, 0.7442, 0.6482, 0.6942, 0.6482, 0.6558, 0.6482, 0.6558, 0.6482, 0.6942, 0.75, 0.6442, 0.6482, 0.6442, 0.6482, 0.6442, 0.75, 0.6442, 0.75, 0.6942, 0.6482, 0.6942, 0.6482, 0.6942, 0.75, 0.6942, 0.6482, 0.7442, 0.6482, 0.7058, 0.6482, 0.7058, 0.6482, 0.7442, 0.3856, 0.7053, 0.4428, 0.7053, 0.4428, 0.7053, 0.3856, 0.7053, 0.4428, 0.7053, 0.5, 0.7053, 0.5, 0.7053, 0.4428, 0.7053, 0.5, 0.7053, 0.5572, 0.7053, 0.5572, 0.7053, 0.5, 0.7053, 0.6144, 0.6947, 0.5572, 0.6947, 0.5572, 0.6947, 0.6144, 0.6947, 0.5572, 0.6947, 0.5, 0.6947, 0.5, 0.6947, 0.5572, 0.6947, 0.5, 0.6947, 0.4428, 0.6947, 0.4428, 0.6947, 0.5, 0.6947, 0.6144, 0.6447, 0.5572, 0.6447, 0.5572, 0.6447, 0.6144, 0.6447, 0.5572, 0.6447, 0.5, 0.6447, 0.5, 0.6447, 0.5572, 0.6447, 0.5, 0.6447, 0.4428, 0.6447, 0.4428, 0.6447, 0.5, 0.6447, 0.6144, 0.7447, 0.5572, 0.7447, 0.5572, 0.7447, 0.6144, 0.7447, 0.5572, 0.7447, 0.5, 0.7447, 0.5, 0.7447, 0.5572, 0.7447, 0.5, 0.7447, 0.4428, 0.7447, 0.4428, 0.7447, 0.5, 0.7447, 0.3856, 0.6553, 0.4428, 0.6553, 0.4428, 0.6553, 0.3856, 0.6553, 0.4428, 0.6553, 0.5, 0.6553, 0.5, 0.6553, 0.4428, 0.6553, 0.5, 0.6553, 0.5572, 0.6553, 0.5572, 0.6553, 0.5, 0.6553, 0.3856, 0.6553, 0.4428, 0.6553, 0.4428, 0.6947, 0.3856, 0.6947, 0.4428, 0.6553, 0.5, 0.6553, 0.5, 0.6947, 0.4428, 0.6947, 0.5, 0.6553, 0.5572, 0.6553, 0.5572, 0.6947, 0.5, 0.6947, 0.3856, 0.625, 0.4428, 0.625, 0.4428, 0.6447, 0.3856, 0.6447, 0.4428, 0.625, 0.5, 0.625, 0.5, 0.6447, 0.4428, 0.6447, 0.5, 0.625, 0.5572, 0.625, 0.5572, 0.6447, 0.5, 0.6447, 0.3856, 0.7053, 0.4428, 0.7053, 0.4428, 0.7447, 0.3856, 0.7447, 0.4428, 0.7053, 0.5, 0.7053, 0.5, 0.7447, 0.4428, 0.7447, 0.5, 0.7053, 0.5572, 0.7053, 0.5572, 0.7447, 0.5, 0.7447, 0.625, 0.7, 0.5625, 0.7, 0.5572, 0.6947, 0.6144, 0.6947, 0.5625, 0.7, 0.5, 0.7, 0.5, 0.6947, 0.5572, 0.6947, 0.5, 0.7, 0.4375, 0.7, 0.4428, 0.6947, 0.5, 0.6947, 0.375, 0.65, 0.4375, 0.65, 0.4428, 0.6553, 0.3856, 0.6553, 0.4375, 0.65, 0.5, 0.65, 0.5, 0.6553, 0.4428, 0.6553, 0.5, 0.65, 0.5625, 0.65, 0.5572, 0.6553, 0.5, 0.6553, 0.625, 0.65, 0.5625, 0.65, 0.5572, 0.6447, 0.6144, 0.6447, 0.5625, 0.65, 0.5, 0.65, 0.5, 0.6447, 0.5572, 0.6447, 0.5, 0.65, 0.4375, 0.65, 0.4428, 0.6447, 0.5, 0.6447, 0.625, 0.75, 0.5625, 0.75, 0.5572, 0.7447, 0.6144, 0.7447, 0.5625, 0.75, 0.5, 0.75, 0.5, 0.7447, 0.5572, 0.7447, 0.5, 0.75, 0.4375, 0.75, 0.4428, 0.7447, 0.5, 0.7447, 0.375, 0.7, 0.4375, 0.7, 0.4428, 0.7053, 0.3856, 0.7053, 0.4375, 0.7, 0.5, 0.7, 0.5, 0.7053, 0.4428, 0.7053, 0.5, 0.7, 0.5625, 0.7, 0.5572, 0.7053, 0.5, 0.7053, 0.4456, 0.7662, 0.4919, 0.7662, 0.4919, 0.7662, 0.4456, 0.7662, 0.5706, 0.875, 0.5706, 0.7662, 0.5706, 0.7662, 0.5706, 0.875, 0.3831, 0.7662, 0.4294, 0.7662, 0.4294, 0.7662, 0.3831, 0.7662, 0.5625, 0.75, 0.625, 0.75, 0.6169, 0.7662, 0.5706, 0.7662, 0.5625, 0.875, 0.5625, 0.75, 0.5706, 0.7662, 0.5706, 0.875, 0.375, 0.75, 0.4375, 0.75, 0.4294, 0.7662, 0.3831, 0.7662, 0.375, 0.875, 0.375, 0.75, 0.3831, 0.7662, 0.3831, 0.875, 0.4375, 0.75, 0.5, 0.75, 0.4919, 0.7662, 0.4456, 0.7662, 0.4375, 0.875, 0.4375, 0.75, 0.4456, 0.7662, 0.4456, 0.875, 0.5, 0.75, 0.5625, 0.75, 0.5544, 0.7662, 0.5081, 0.7662, 0.5, 0.875, 0.5, 0.75, 0.5081, 0.7662, 0.5081, 0.875, 0.5081, 0.7662, 0.5544, 0.7662, 0.5544, 0.7662, 0.5081, 0.7662, 0.4456, 0.875, 0.4456, 0.7662, 0.4456, 0.7662, 0.4456, 0.875, 0.5081, 0.875, 0.5081, 0.7662, 0.5081, 0.7662, 0.5081, 0.875, 0.5706, 0.7662, 0.6169, 0.7662, 0.6169, 0.7662, 0.5706, 0.7662, 0.5544, 0.7662, 0.5544, 0.875, 0.5544, 0.875, 0.5544, 0.7662, 0.4919, 0.7662, 0.4919, 0.875, 0.4919, 0.875, 0.4919, 0.7662, 0.4294, 0.7662, 0.4294, 0.875, 0.4294, 0.875, 0.4294, 0.7662, 0.6169, 0.7662, 0.6169, 0.875, 0.6169, 0.875, 0.6169, 0.7662, 0.5081, 0.7662, 0.5544, 0.7662, 0.5544, 0.875, 0.5081, 0.875, 0.4456, 0.7662, 0.4919, 0.7662, 0.4919, 0.875, 0.4456, 0.875, 0.3831, 0.7662, 0.4294, 0.7662, 0.4294, 0.875, 0.3831, 0.875, 0.5706, 0.7662, 0.6169, 0.7662, 0.6169, 0.875, 0.5706, 0.875, 0.5625, 0.75, 0.5625, 0.875, 0.5544, 0.875, 0.5544, 0.7662, 0.5, 0.75, 0.5, 0.875, 0.4919, 0.875, 0.4919, 0.7662, 0.4375, 0.75, 0.4375, 0.875, 0.4294, 0.875, 0.4294, 0.7662, 0.625, 0.75, 0.625, 0.875, 0.6169, 0.875, 0.6169, 0.7662, 0.6482, 0.7058, 0.75, 0.7058, 0.75, 0.7058, 0.6482, 0.7058, 0.6482, 0.6558, 0.75, 0.6558, 0.75, 0.6942, 0.6482, 0.6942, 0.6482, 0.625, 0.75, 0.625, 0.75, 0.6442, 0.6482, 0.6442, 0.6482, 0.7058, 0.75, 0.7058, 0.75, 0.7442, 0.6482, 0.7442, 0.625, 0.65, 0.75, 0.65, 0.75, 0.6558, 0.6482, 0.6558, 0.625, 0.7, 0.75, 0.7, 0.75, 0.7058, 0.6482, 0.7058, 0.6482, 0.6558, 0.75, 0.6558, 0.75, 0.6558, 0.6482, 0.6558, 0.6482, 0.6442, 0.6482, 0.625, 0.6482, 0.625, 0.6482, 0.6442, 0.625, 0.65, 0.625, 0.625, 0.6482, 0.625, 0.6482, 0.6442, 0.3856, 0.6447, 0.3856, 0.625, 0.3856, 0.625, 0.3856, 0.6447, 0.375, 0.65, 0.375, 0.625, 0.3856, 0.625, 0.3856, 0.6447])
me_cube_002.update()

# ---- objects
ob_fence = bpy.data.objects.new('fence', me_cube)
ob_container = bpy.data.objects.new('container', me_cube_002)

# ---- transforms, parenting, visibility, modifiers, constraints
ob_fence.location = (0.0, 0.0, 0.0)
ob_fence.lock_rotations_4d = False
ob_fence.empty_display_type = 'ARROWS'
ob_fence.lineart.crease_threshold = 0.0
ob_container.location = (-3.772, 0.0, 0.0)
_m = ob_container.modifiers.new('Mirror', 'MIRROR')
_m.use_axis = (True, True, False)

# ---- collection membership
col_collection.objects.link(ob_fence)
col_collection.objects.link(ob_container)

# ---- scene / render settings (as saved in the file)
scene.frame_start = 1; scene.frame_end = 250; scene.frame_set(1)
scene.render.engine = 'BLENDER_EEVEE_NEXT'
scene.cycles.sampling_pattern = 'TABULATED_SOBOL'
scene.cycles.use_light_tree = False
scene.view_settings.view_transform = 'Filmic'
bpy.context.view_layer.update()

# ---- added for rendering (the .blend has no active camera and no usable light): camera, sun
cam_auto = bpy.data.cameras.new('AutoCamera')
cam_auto.lens = 50.0
cam_auto.sensor_width = 36.0
cam_auto.clip_end = 1000.0
ob_auto_camera = bpy.data.objects.new('AutoCamera', cam_auto)
scene.collection.objects.link(ob_auto_camera)
ob_auto_camera.location = (6.43812, -9.75127, 8.00085)
ob_auto_camera.rotation_euler = (1.09748, -7.21219e-08, 0.694738)
scene.camera = ob_auto_camera
light_auto_sun = bpy.data.lights.new('AutoSun', 'SUN')
light_auto_sun.energy = 3.0
light_auto_sun.angle = 0.0523599
ob_auto_sun = bpy.data.objects.new('AutoSun', light_auto_sun)
scene.collection.objects.link(ob_auto_sun)
ob_auto_sun.rotation_euler = (0.872665, 0.174533, 0.523599)
bpy.context.view_layer.update()
